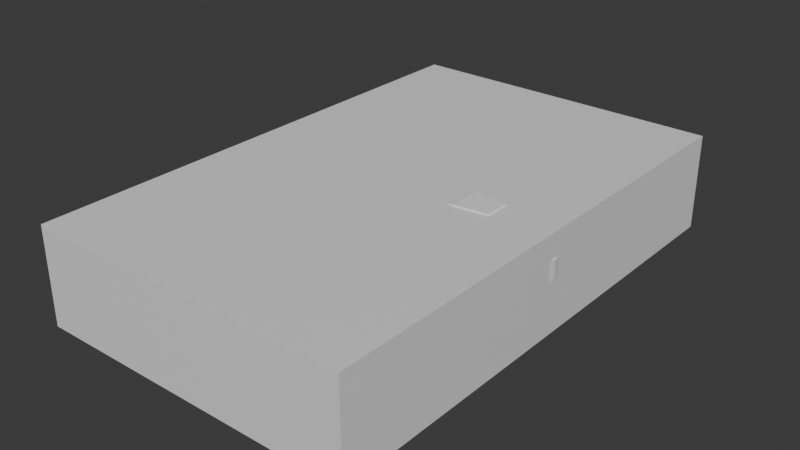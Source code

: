 # Source: Starter_Plane_Pt1_Body_.blend  (saved by Blender 4.0.36; exported with 4.5.12 LTS)
import bpy
from mathutils import Matrix  # noqa: F401  (used for matrix-valued properties, if any)

bpy.ops.wm.read_factory_settings(use_empty=True)
scene = bpy.context.scene
scene.name = 'Scene'

# ---- collections
col_collection = bpy.data.collections.new('Collection'); scene.collection.children.link(col_collection)

# ---- materials (node trees are filled in below, after node groups)
mat_material = bpy.data.materials.new('Material')
mat_material.alpha_threshold = 0.0
mat_material.use_transparent_shadow = False
mat_material.roughness = 0.5
mat_material.line_color = (0.0, 0.0, 0.0, 1.0)

# ---- material node trees
mat_material.use_nodes = True; mat_material.node_tree.nodes.clear()
_N = mat_material.node_tree.nodes; _L = mat_material.node_tree.links
n0 = _N.new('ShaderNodeOutputMaterial'); n0.name = 'Material Output'; n0.location = (300, 300)
n1 = _N.new('ShaderNodeBsdfPrincipled'); n1.name = 'Principled BSDF'; n1.location = (10, 300)
n1.inputs[3].default_value = 1.45
_L.new(n1.outputs[0], n0.inputs[0])
n0.is_active_output = True

# ---- world
world_world = bpy.data.worlds.new('World'); scene.world = world_world
world_world.use_nodes = True; world_world.node_tree.nodes.clear()
_N = world_world.node_tree.nodes; _L = world_world.node_tree.links
n0 = _N.new('ShaderNodeOutputWorld'); n0.name = 'World Output'; n0.location = (300, 300)
n1 = _N.new('ShaderNodeBackground'); n1.name = 'Background'; n1.location = (10, 300)
n1.inputs[0].default_value = (0.05088, 0.05088, 0.05088, 1.0)
_L.new(n1.outputs[0], n0.inputs[0])
n0.is_active_output = True
world_world.color = (0.05088, 0.05088, 0.05088)
world_world.use_sun_shadow = False
world_world.sun_shadow_jitter_overblur = 0.0

# ---- meshes
me_cube = bpy.data.meshes.new('Cube')
me_cube.from_pydata([(1.0, 1.0, 1.0), (1.0, 1.0, -1.0), (1.0, -1.0, 1.0), (1.0, -1.0, -1.0), (-1.0, 1.0, 1.0), (-1.0, 1.0, -1.0), (-1.0, -1.0, 1.0), (-1.0, -1.0, -1.0)], [], [(0, 4, 6, 2), (3, 2, 6, 7), (7, 6, 4, 5), (5, 1, 3, 7), (1, 0, 2, 3), (5, 4, 0, 1)])
_uv = me_cube.uv_layers.new(name='UVMap')
_uv.uv.foreach_set('vector', [0.625, 0.5, 0.875, 0.5, 0.875, 0.75, 0.625, 0.75, 0.375, 0.75, 0.625, 0.75, 0.625, 1.0, 0.375, 1.0, 0.375, 0.0, 0.625, 0.0, 0.625, 0.25, 0.375, 0.25, 0.125, 0.5, 0.375, 0.5, 0.375, 0.75, 0.125, 0.75, 0.375, 0.5, 0.625, 0.5, 0.625, 0.75, 0.375, 0.75, 0.375, 0.25, 0.625, 0.25, 0.625, 0.5, 0.375, 0.5])
me_cube.materials.append(mat_material)
me_cube.use_mirror_vertex_groups = False
me_cube.update()
me_cube_001 = bpy.data.meshes.new('Cube.001')
me_cube_001.from_pydata([(-1.0, -0.02084, 0.3889), (-1.0, -0.02084, 0.5418), (-1.0, 0.02084, 0.3889), (-1.0, 0.02084, 0.5418), (0.9821, -0.4683, -0.01623), (1.0, -0.4156, 0.04318), (0.9821, -0.5553, 0.02468), (0.9788, -0.4226, 0.4969), (0.9824, -0.5577, 0.459), (1.0, -0.4156, 0.4561), (0.9821, 0.5553, 0.02694), (1.0, 0.4156, 0.04318), (0.9821, 0.4683, -0.01623), (0.9788, 0.4226, 0.4969), (1.0, 0.4156, 0.4561), (0.9824, 0.5577, 0.459), (0.3934, 0.9621, -0.2421), (0.395, 1.0, -0.2043), (0.4429, 0.9621, 1.0), (0.4414, 1.0, 0.9622), (0.3934, -0.9621, -0.2421), (0.395, -1.0, -0.2043), (0.4429, -0.9621, 1.0), (0.4414, -1.0, 0.9622), (0.7483, 1.0, 0.4763), (0.7497, 0.7176, 0.5363), (0.7236, -1.0, -0.1686), (0.7222, -0.871, -0.2096), (0.7222, 0.871, -0.2096), (0.7236, 1.0, -0.1663), (0.7497, -0.7176, 0.5363), (0.7483, -1.0, 0.4763), (0.5547, 1.0, -0.2044), (0.552, 0.9621, -0.2421), (0.6406, -1.0, 0.9401), (0.6433, -0.7176, 1.0), (0.6406, 1.0, 0.9401), (0.6433, 0.7176, 1.0), (0.5547, -1.0, -0.2044), (0.552, -0.9621, -0.2421), (0.1439, 0.9621, -0.196), (0.1432, 1.0, -0.1581), (0.126, -0.9621, 0.8481), (0.1266, -1.0, 0.8102), (0.1266, 1.0, 0.8102), (0.126, 0.9621, 0.8481), (0.1432, -1.0, -0.1581), (0.1439, -0.9621, -0.196), (-0.7835, 0.2266, 0.275), (-0.7835, 0.1888, 0.2372), (-1.0, 0.02084, 0.3889), (-0.7835, -0.2266, 0.5963), (-0.7835, -0.1888, 0.6341), (-1.0, -0.02084, 0.5418), (-0.7835, 0.1888, 0.6341), (-0.7835, 0.2266, 0.5963), (-1.0, 0.02084, 0.5418), (-0.7835, -0.1888, 0.2372), (-0.7835, -0.2266, 0.275), (-1.0, -0.02084, 0.3889), (0.6433, -1.863e-09, 1.0), (0.9788, -1.49e-08, 0.5178), (0.7222, -2.98e-08, -0.2096), (1.005, -3.725e-08, 0.04318), (0.9859, -3.725e-08, -0.01791), (0.7497, 0.0, 0.5572), (1.005, -2.98e-08, 0.4561)], [], [(0, 1, 3, 2), (16, 33, 39, 20), (6, 8, 31, 26), (11, 14, 66, 63), (59, 58, 51, 53, 1, 0), (21, 23, 43, 46), (17, 19, 36, 32), (25, 37, 60, 65), (18, 45, 42, 22), (13, 25, 65, 61), (29, 24, 15, 10), (48, 55, 44, 41), (26, 31, 34, 38), (41, 44, 19, 17), (40, 16, 20, 47), (33, 28, 62, 27, 39), (32, 36, 24, 29), (49, 40, 47, 57), (45, 54, 52, 42), (37, 18, 22, 35, 60), (38, 34, 23, 21), (54, 56, 3, 1, 53, 52), (2, 50, 49, 57, 59, 0), (46, 43, 51, 58), (2, 3, 56, 55, 48, 50), (4, 5, 6), (7, 8, 9), (10, 11, 12), (13, 14, 15), (48, 49, 50), (51, 52, 53), (54, 55, 56), (57, 58, 59), (25, 13, 15, 24), (14, 11, 10, 15), (4, 64, 63, 5), (13, 61, 66, 14), (8, 6, 5, 9), (27, 4, 6, 26), (33, 16, 17, 32), (45, 18, 19, 44), (47, 20, 21, 46), (35, 22, 23, 34), (37, 25, 24, 36), (39, 27, 26, 38), (12, 28, 29, 10), (7, 30, 31, 8), (28, 33, 32, 29), (30, 35, 34, 31), (18, 37, 36, 19), (20, 39, 38, 21), (16, 40, 41, 17), (22, 42, 43, 23), (54, 45, 44, 55), (57, 47, 46, 58), (40, 49, 48, 41), (42, 52, 51, 43), (28, 12, 64, 62), (65, 60, 35, 30), (63, 64, 12, 11), (66, 61, 7, 9), (61, 65, 30, 7), (62, 64, 4, 27), (63, 66, 9, 5)])
_uv = me_cube_001.uv_layers.new(name='UVMap')
_uv.uv.foreach_set('vector', [0.375, 0.0, 0.625, 0.0, 0.625, 0.25, 0.375, 0.25, 0.2677, 0.5047, 0.3207, 0.5047, 0.3207, 0.7453, 0.2677, 0.7453, 0.3919, 0.7527, 0.6075, 0.7529, 0.6123, 0.791, 0.3877, 0.791, 0.3941, 0.509, 0.6059, 0.509, 0.6059, 0.6768, 0.3941, 0.6541, 0.375, 0.9685, 0.3989, 0.9645, 0.6011, 0.9645, 0.625, 0.9688, 0.625, 1.0, 0.375, 1.0, 0.3826, 0.8573, 0.6174, 0.8573, 0.6159, 0.8655, 0.3841, 0.8655, 0.3826, 0.3927, 0.6174, 0.3927, 0.6174, 0.4457, 0.3826, 0.4457, 0.666, 0.5047, 0.6793, 0.5047, 0.6793, 0.6302, 0.666, 0.628, 0.7323, 0.5047, 0.7405, 0.5047, 0.7405, 0.7453, 0.7323, 0.7453, 0.6279, 0.5058, 0.666, 0.5047, 0.666, 0.628, 0.6279, 0.6752, 0.3877, 0.459, 0.6123, 0.459, 0.6075, 0.4971, 0.3919, 0.4973, 0.3989, 0.2855, 0.6011, 0.2855, 0.6159, 0.3845, 0.3841, 0.3845, 0.3877, 0.791, 0.6123, 0.791, 0.6174, 0.8043, 0.3826, 0.8043, 0.3841, 0.3845, 0.6159, 0.3845, 0.6174, 0.3927, 0.3826, 0.3927, 0.2595, 0.5047, 0.2677, 0.5047, 0.2677, 0.7453, 0.2595, 0.7453, 0.3207, 0.5047, 0.334, 0.5047, 0.334, 0.6044, 0.334, 0.7453, 0.3207, 0.7453, 0.3826, 0.4457, 0.6174, 0.4457, 0.6123, 0.459, 0.3877, 0.459, 0.1605, 0.5209, 0.2595, 0.5047, 0.2595, 0.7453, 0.1605, 0.7291, 0.7405, 0.5047, 0.8395, 0.5209, 0.8395, 0.7291, 0.7405, 0.7453, 0.6793, 0.5047, 0.7323, 0.5047, 0.7323, 0.7453, 0.6793, 0.7453, 0.6793, 0.6302, 0.3826, 0.8043, 0.6174, 0.8043, 0.6174, 0.8573, 0.3826, 0.8573, 0.8395, 0.5209, 0.8438, 0.5, 0.875, 0.5, 0.875, 0.75, 0.8438, 0.75, 0.8395, 0.7291, 0.125, 0.5, 0.1565, 0.5, 0.1605, 0.5209, 0.1605, 0.7291, 0.1565, 0.75, 0.125, 0.75, 0.3841, 0.8655, 0.6159, 0.8655, 0.6011, 0.9645, 0.3989, 0.9645, 0.375, 0.25, 0.625, 0.25, 0.625, 0.2812, 0.6011, 0.2855, 0.3989, 0.2855, 0.375, 0.2815, 0.375, 0.7483, 0.3941, 0.741, 0.3873, 0.75, 0.625, 0.7489, 0.6074, 0.75, 0.6059, 0.741, 0.3873, 0.5, 0.3941, 0.509, 0.375, 0.5017, 0.625, 0.5011, 0.6059, 0.509, 0.6074, 0.5, 0.1587, 0.5, 0.1605, 0.5209, 0.1565, 0.5, 0.6011, 0.9645, 0.625, 0.9674, 0.625, 0.9688, 0.625, 0.2826, 0.6011, 0.2855, 0.625, 0.2812, 0.1605, 0.7291, 0.1587, 0.75, 0.1565, 0.75, 0.625, 0.4615, 0.625, 0.4997, 0.6075, 0.4971, 0.6123, 0.459, 0.6059, 0.509, 0.3941, 0.509, 0.3919, 0.4973, 0.6075, 0.4971, 0.3724, 0.7439, 0.3724, 0.6451, 0.3941, 0.6541, 0.3941, 0.741, 0.6279, 0.5058, 0.6279, 0.6752, 0.6059, 0.6768, 0.6059, 0.509, 0.6075, 0.7529, 0.3919, 0.7527, 0.3941, 0.741, 0.6059, 0.741, 0.334, 0.7453, 0.3724, 0.7439, 0.3733, 0.75, 0.3349, 0.75, 0.3207, 0.5047, 0.2677, 0.5047, 0.2682, 0.5, 0.3207, 0.5, 0.625, 0.3845, 0.625, 0.3927, 0.6174, 0.3927, 0.6159, 0.3845, 0.2595, 0.7453, 0.2677, 0.7453, 0.2675, 0.75, 0.2595, 0.75, 0.625, 0.8043, 0.625, 0.8573, 0.6174, 0.8573, 0.6174, 0.8043, 0.625, 0.4457, 0.625, 0.459, 0.6123, 0.459, 0.6174, 0.4457, 0.3207, 0.7453, 0.334, 0.7453, 0.334, 0.75, 0.3214, 0.75, 0.3724, 0.5061, 0.334, 0.5047, 0.3349, 0.5, 0.3733, 0.5, 0.625, 0.7503, 0.625, 0.7885, 0.6123, 0.791, 0.6075, 0.7529, 0.334, 0.5047, 0.3207, 0.5047, 0.3214, 0.5, 0.334, 0.5, 0.625, 0.791, 0.625, 0.8043, 0.6174, 0.8043, 0.6123, 0.791, 0.625, 0.3927, 0.625, 0.4457, 0.6174, 0.4457, 0.6174, 0.3927, 0.2677, 0.7453, 0.3207, 0.7453, 0.3207, 0.75, 0.2682, 0.75, 0.2677, 0.5047, 0.2595, 0.5047, 0.2595, 0.5, 0.2675, 0.5, 0.625, 0.8573, 0.625, 0.8655, 0.6159, 0.8655, 0.6174, 0.8573, 0.625, 0.2855, 0.625, 0.3826, 0.6159, 0.3845, 0.6011, 0.2855, 0.1605, 0.7291, 0.2595, 0.7453, 0.2585, 0.75, 0.1605, 0.75, 0.2595, 0.5047, 0.1605, 0.5209, 0.1605, 0.5, 0.2585, 0.5, 0.625, 0.8674, 0.625, 0.9645, 0.6011, 0.9645, 0.6159, 0.8655, 0.334, 0.5047, 0.3724, 0.5061, 0.3724, 0.6451, 0.334, 0.6044, 0.666, 0.628, 0.6793, 0.6302, 0.6793, 0.7453, 0.666, 0.7453, 0.3941, 0.6541, 0.3724, 0.6451, 0.3724, 0.5061, 0.3941, 0.509, 0.6059, 0.6768, 0.6279, 0.6752, 0.6279, 0.7442, 0.6059, 0.741, 0.6279, 0.6752, 0.666, 0.628, 0.666, 0.7453, 0.6279, 0.7442, 0.334, 0.6044, 0.3724, 0.6451, 0.3724, 0.7439, 0.334, 0.7453, 0.3941, 0.6541, 0.6059, 0.6768, 0.6059, 0.741, 0.3941, 0.741])
me_cube_001.update()

# ---- objects
ob_cube = bpy.data.objects.new('Cube', me_cube)
ob_main_plane_body = bpy.data.objects.new('Main Plane Body', me_cube_001)

# ---- transforms, parenting, visibility, modifiers, constraints
ob_cube.location = (0.0, 0.0, 1.958)
ob_cube.scale = (6.833, 10.74, 2.032)
ob_cube.lock_rotations_4d = False
ob_cube.empty_display_type = 'ARROWS'
ob_cube.lineart.crease_threshold = 0.0
ob_main_plane_body.location = (0.0, 0.0, 2.01)
ob_main_plane_body.scale = (6.833, 0.7282, 2.032)

# ---- collection membership
col_collection.objects.link(ob_cube)
col_collection.objects.link(ob_main_plane_body)

# ---- scene / render settings (as saved in the file)
scene.frame_start = 1; scene.frame_end = 250; scene.frame_set(1)
scene.render.engine = 'BLENDER_EEVEE_NEXT'
scene.cycles.sampling_pattern = 'TABULATED_SOBOL'
bpy.context.view_layer.update()

# ---- added for rendering (the .blend has no active camera and no usable light): camera, sun
cam_auto = bpy.data.cameras.new('AutoCamera')
cam_auto.lens = 50.0
cam_auto.sensor_width = 36.0
cam_auto.clip_end = 1000.0
ob_auto_camera = bpy.data.objects.new('AutoCamera', cam_auto)
scene.collection.objects.link(ob_auto_camera)
ob_auto_camera.location = (23.9012, -28.6607, 21.0915)
ob_auto_camera.rotation_euler = (1.09748, -7.21219e-08, 0.694738)
scene.camera = ob_auto_camera
light_auto_sun = bpy.data.lights.new('AutoSun', 'SUN')
light_auto_sun.energy = 3.0
light_auto_sun.angle = 0.0523599
ob_auto_sun = bpy.data.objects.new('AutoSun', light_auto_sun)
scene.collection.objects.link(ob_auto_sun)
ob_auto_sun.rotation_euler = (0.872665, 0.174533, 0.523599)
bpy.context.view_layer.update()
